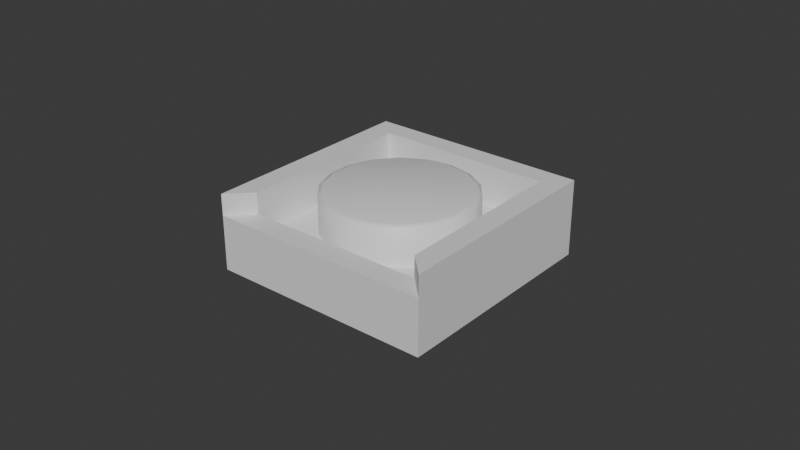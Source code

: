 # Source: SM_UndockButton.blend  (saved by Blender 4.2.66; exported with 4.5.12 LTS)
import bpy
from mathutils import Matrix  # noqa: F401  (used for matrix-valued properties, if any)

bpy.ops.wm.read_factory_settings(use_empty=True)
scene = bpy.context.scene
scene.name = 'Scene'

# ---- collections
col_collection = bpy.data.collections.new('Collection'); scene.collection.children.link(col_collection)

# ---- materials (node trees are filled in below, after node groups)
mat_m_buttonbase = bpy.data.materials.new('M_ButtonBase')
mat_m_buttonbase.alpha_threshold = 0.0
mat_m_buttonbase.use_transparent_shadow = False
mat_m_buttonbase.roughness = 0.5
mat_m_buttonbase.line_color = (0.0, 0.0, 0.0, 1.0)
mat_m_button = bpy.data.materials.new('M_Button')
mat_m_button.alpha_threshold = 0.0
mat_m_button.use_transparent_shadow = False
mat_m_button.roughness = 0.5
mat_m_button.line_color = (0.0, 0.0, 0.0, 1.0)

# ---- material node trees
mat_m_buttonbase.use_nodes = True; mat_m_buttonbase.node_tree.nodes.clear()
_N = mat_m_buttonbase.node_tree.nodes; _L = mat_m_buttonbase.node_tree.links
n0 = _N.new('ShaderNodeOutputMaterial'); n0.name = 'Material Output'; n0.location = (300, 300)
n1 = _N.new('ShaderNodeBsdfPrincipled'); n1.name = 'Principled BSDF'; n1.location = (10, 300)
n1.inputs[3].default_value = 1.45
_L.new(n1.outputs[0], n0.inputs[0])
n0.is_active_output = True
mat_m_button.use_nodes = True; mat_m_button.node_tree.nodes.clear()
_N = mat_m_button.node_tree.nodes; _L = mat_m_button.node_tree.links
n0 = _N.new('ShaderNodeOutputMaterial'); n0.name = 'Material Output'; n0.location = (300, 300)
n1 = _N.new('ShaderNodeBsdfPrincipled'); n1.name = 'Principled BSDF'; n1.location = (10, 300)
n1.inputs[3].default_value = 1.45
_L.new(n1.outputs[0], n0.inputs[0])
n0.is_active_output = True

# ---- world
world_world = bpy.data.worlds.new('World'); scene.world = world_world
world_world.use_nodes = True; world_world.node_tree.nodes.clear()
_N = world_world.node_tree.nodes; _L = world_world.node_tree.links
n0 = _N.new('ShaderNodeOutputWorld'); n0.name = 'World Output'; n0.location = (300, 300)
n1 = _N.new('ShaderNodeBackground'); n1.name = 'Background'; n1.location = (10, 300)
n1.inputs[0].default_value = (0.05088, 0.05088, 0.05088, 1.0)
_L.new(n1.outputs[0], n0.inputs[0])
n0.is_active_output = True
world_world.color = (0.05088, 0.05088, 0.05088)
world_world.sun_shadow_jitter_overblur = 0.0

# ---- meshes
me_cube = bpy.data.meshes.new('Cube')
me_cube.from_pydata([(0.02889, 0.02889, 0.01042), (0.036, 0.036, -0.0008947), (0.02889, -0.02889, 0.01042), (0.036, -0.036, -0.0008947), (-0.02889, 0.02889, 0.01042), (-0.036, 0.036, -0.0008947), (-0.02889, -0.02889, 0.01042), (-0.036, -0.036, -0.0008947), (0.036, -0.036, 0.01042), (-0.036, -0.036, 0.01042), (0.036, 0.036, 0.01042), (-0.036, 0.036, 0.01042), (0.036, -0.036, 0.01679), (-0.036, -0.036, 0.01679), (0.036, 0.036, 0.01679), (-0.036, 0.036, 0.01679), (0.02889, -0.02889, 0.01679), (-0.02889, -0.02889, 0.01679), (0.02889, 0.02889, 0.01679), (-0.02889, 0.02889, 0.01679), (0.036, 0.036, 0.02364), (0.036, -0.036, 0.02364), (-0.036, -0.036, 0.02364), (-0.036, 0.036, 0.02364), (0.02889, 0.02889, 0.02364), (0.02889, -0.02889, 0.02364), (-0.02889, -0.02889, 0.02364), (-0.02889, 0.02889, 0.02364)], [], [(0, 4, 6, 2), (3, 8, 9, 7), (7, 9, 11, 5), (5, 1, 3, 7), (1, 10, 8, 3), (5, 11, 10, 1), (2, 6, 17, 16), (6, 4, 19, 17), (8, 10, 14, 12), (11, 9, 13, 15), (16, 17, 13, 12), (15, 13, 22, 23), (17, 19, 27, 26), (16, 12, 21, 25), (10, 11, 15, 14), (9, 8, 12, 13), (4, 0, 18, 19), (0, 2, 16, 18), (24, 25, 21, 20), (26, 27, 23, 22), (27, 24, 20, 23), (13, 17, 26, 22), (19, 18, 24, 27), (18, 16, 25, 24), (14, 15, 23, 20), (12, 14, 20, 21)])
_uv = me_cube.uv_layers.new(name='UVMap')
_uv.uv.foreach_set('vector', [0.6497, 0.5247, 0.8503, 0.5247, 0.8503, 0.7253, 0.6497, 0.7253, 0.375, 0.75, 0.625, 0.75, 0.625, 1.0, 0.375, 1.0, 0.375, 0.0, 0.625, 0.0, 0.625, 0.25, 0.375, 0.25, 0.125, 0.5, 0.375, 0.5, 0.375, 0.75, 0.125, 0.75, 0.375, 0.5, 0.625, 0.5, 0.625, 0.75, 0.375, 0.75, 0.375, 0.25, 0.625, 0.25, 0.625, 0.5, 0.375, 0.5, 0.6497, 0.7253, 0.8503, 0.7253, 0.8503, 0.7253, 0.6497, 0.7253, 0.8503, 0.7253, 0.8503, 0.5247, 0.8503, 0.5247, 0.8503, 0.7253, 0.625, 0.75, 0.625, 0.5, 0.625, 0.5, 0.625, 0.75, 0.625, 0.25, 0.625, 0.0, 0.625, 0.0, 0.625, 0.25, 0.6497, 0.7253, 0.8503, 0.7253, 0.875, 0.75, 0.625, 0.75, 0.625, 0.25, 0.625, 0.0, 0.625, 0.0, 0.625, 0.25, 0.8503, 0.7253, 0.8503, 0.5247, 0.8503, 0.5247, 0.8503, 0.7253, 0.6497, 0.7253, 0.625, 0.75, 0.625, 0.75, 0.6497, 0.7253, 0.625, 0.5, 0.625, 0.25, 0.625, 0.25, 0.625, 0.5, 0.625, 1.0, 0.625, 0.75, 0.625, 0.75, 0.625, 1.0, 0.8503, 0.5247, 0.6497, 0.5247, 0.6497, 0.5247, 0.8503, 0.5247, 0.6497, 0.5247, 0.6497, 0.7253, 0.6497, 0.7253, 0.6497, 0.5247, 0.6497, 0.5247, 0.6497, 0.7253, 0.625, 0.75, 0.625, 0.5, 0.8503, 0.7253, 0.8503, 0.5247, 0.875, 0.5, 0.875, 0.75, 0.8503, 0.5247, 0.6497, 0.5247, 0.625, 0.5, 0.875, 0.5, 0.875, 0.75, 0.8503, 0.7253, 0.8503, 0.7253, 0.875, 0.75, 0.8503, 0.5247, 0.6497, 0.5247, 0.6497, 0.5247, 0.8503, 0.5247, 0.6497, 0.5247, 0.6497, 0.7253, 0.6497, 0.7253, 0.6497, 0.5247, 0.625, 0.5, 0.625, 0.25, 0.625, 0.25, 0.625, 0.5, 0.625, 0.75, 0.625, 0.5, 0.625, 0.5, 0.625, 0.75])
me_cube.materials.append(mat_m_buttonbase)
me_cube.use_mirror_vertex_groups = False
me_cube.update()
me_cube_001 = bpy.data.meshes.new('Cube.001')
me_cube_001.from_pydata([(-2.998e-11, 0.02389, 0.008827), (0.008169, 0.02244, 0.008827), (0.01535, 0.0183, 0.008827), (0.02069, 0.01194, 0.008827), (0.02352, 0.004148, 0.008827), (0.02352, -0.004148, 0.008827), (0.02069, -0.01194, 0.008827), (0.01535, -0.0183, 0.008827), (0.008169, -0.02244, 0.008827), (-2.998e-11, -0.02389, 0.008827), (-0.008169, -0.02244, 0.008827), (-0.01535, -0.0183, 0.008827), (-0.02069, -0.01194, 0.008827), (-0.02352, -0.004148, 0.008827), (-0.02352, 0.004148, 0.008827), (-0.02069, 0.01194, 0.008827), (-0.01535, 0.0183, 0.008827), (-0.008169, 0.02244, 0.008827), (-7.533e-11, 0.02231, 0.02306), (-2.998e-11, 0.02389, 0.02242), (0.007631, 0.02097, 0.02306), (0.008169, 0.02244, 0.02242), (0.01434, 0.01709, 0.02306), (0.01535, 0.0183, 0.02242), (0.01932, 0.01116, 0.02306), (0.02069, 0.01194, 0.02242), (0.02197, 0.003874, 0.02306), (0.02352, 0.004148, 0.02242), (0.02197, -0.003874, 0.02306), (0.02352, -0.004148, 0.02242), (0.01932, -0.01116, 0.02306), (0.02069, -0.01194, 0.02242), (0.01434, -0.01709, 0.02306), (0.01535, -0.0183, 0.02242), (0.007631, -0.02097, 0.02306), (0.008169, -0.02244, 0.02242), (-7.533e-11, -0.02231, 0.02306), (-2.998e-11, -0.02389, 0.02242), (-0.007631, -0.02097, 0.02306), (-0.008169, -0.02244, 0.02242), (-0.01434, -0.01709, 0.02306), (-0.01535, -0.0183, 0.02242), (-0.01932, -0.01116, 0.02306), (-0.02069, -0.01194, 0.02242), (-0.02197, -0.003874, 0.02306), (-0.02352, -0.004148, 0.02242), (-0.02197, 0.003874, 0.02306), (-0.02352, 0.004148, 0.02242), (-0.01932, 0.01116, 0.02306), (-0.02069, 0.01194, 0.02242), (-0.01434, 0.01709, 0.02306), (-0.01535, 0.0183, 0.02242), (-0.007631, 0.02097, 0.02306), (-0.008169, 0.02244, 0.02242)], [], [(17, 53, 19, 0), (2, 23, 25, 3), (3, 25, 27, 4), (4, 27, 29, 5), (5, 29, 31, 6), (6, 31, 33, 7), (7, 33, 35, 8), (8, 35, 37, 9), (9, 37, 39, 10), (10, 39, 41, 11), (11, 41, 43, 12), (12, 43, 45, 13), (13, 45, 47, 14), (14, 47, 49, 15), (15, 49, 51, 16), (16, 51, 53, 17), (0, 19, 21, 1), (1, 21, 23, 2), (21, 19, 18, 20), (23, 21, 20, 22), (25, 23, 22, 24), (27, 25, 24, 26), (29, 27, 26, 28), (31, 29, 28, 30), (33, 31, 30, 32), (35, 33, 32, 34), (37, 35, 34, 36), (39, 37, 36, 38), (41, 39, 38, 40), (43, 41, 40, 42), (45, 43, 42, 44), (47, 45, 44, 46), (49, 47, 46, 48), (51, 49, 48, 50), (53, 51, 50, 52), (19, 53, 52, 18), (20, 18, 52, 50, 48, 46, 44, 42, 40, 38, 36, 34, 32, 30, 28, 26, 24, 22)])
me_cube_001.polygons.foreach_set('use_smooth', [True] * 37)
_uv = me_cube_001.uv_layers.new(name='UVMap')
_uv.uv.foreach_set('vector', [0.05556, 0.5, 0.05556, 0.9673, -1.863e-07, 0.9673, -1.863e-07, 0.5, 0.8889, 0.5, 0.8889, 0.9673, 0.8333, 0.9673, 0.8333, 0.5, 0.8333, 0.5, 0.8333, 0.9673, 0.7778, 0.9673, 0.7778, 0.5, 0.7778, 0.5, 0.7778, 0.9673, 0.7222, 0.9673, 0.7222, 0.5, 0.7222, 0.5, 0.7222, 0.9673, 0.6667, 0.9673, 0.6667, 0.5, 0.6667, 0.5, 0.6667, 0.9673, 0.6111, 0.9673, 0.6111, 0.5, 0.6111, 0.5, 0.6111, 0.9673, 0.5556, 0.9673, 0.5556, 0.5, 0.5556, 0.5, 0.5556, 0.9673, 0.5, 0.9673, 0.5, 0.5, 0.5, 0.5, 0.5, 0.9673, 0.4444, 0.9673, 0.4444, 0.5, 0.4444, 0.5, 0.4444, 0.9673, 0.3889, 0.9673, 0.3889, 0.5, 0.3889, 0.5, 0.3889, 0.9673, 0.3333, 0.9673, 0.3333, 0.5, 0.3333, 0.5, 0.3333, 0.9673, 0.2778, 0.9673, 0.2778, 0.5, 0.2778, 0.5, 0.2778, 0.9673, 0.2222, 0.9673, 0.2222, 0.5, 0.2222, 0.5, 0.2222, 0.9673, 0.1667, 0.9673, 0.1667, 0.5, 0.1667, 0.5, 0.1667, 0.9673, 0.1111, 0.9673, 0.1111, 0.5, 0.1111, 0.5, 0.1111, 0.9673, 0.05556, 0.9673, 0.05556, 0.5, 1.0, 0.5, 1.0, 0.9673, 0.9444, 0.9673, 0.9444, 0.5, 0.9444, 0.5, 0.9444, 0.9673, 0.8889, 0.9673, 0.8889, 0.5, 0.3321, 0.4755, 0.25, 0.49, 0.25, 0.4742, 0.3267, 0.4607, 0.4043, 0.4339, 0.3321, 0.4755, 0.3267, 0.4607, 0.3941, 0.4217, 0.4578, 0.37, 0.4043, 0.4339, 0.3941, 0.4217, 0.4442, 0.3621, 0.4864, 0.2917, 0.4578, 0.37, 0.4442, 0.3621, 0.4708, 0.2889, 0.4864, 0.2083, 0.4864, 0.2917, 0.4708, 0.2889, 0.4708, 0.2111, 0.4578, 0.13, 0.4864, 0.2083, 0.4708, 0.2111, 0.4442, 0.1379, 0.4043, 0.06615, 0.4578, 0.13, 0.4442, 0.1379, 0.3941, 0.07826, 0.3321, 0.02447, 0.4043, 0.06615, 0.3941, 0.07826, 0.3267, 0.03933, 0.25, 0.01, 0.3321, 0.02447, 0.3267, 0.03933, 0.25, 0.02581, 0.1679, 0.02447, 0.25, 0.01, 0.25, 0.02581, 0.1733, 0.03933, 0.09573, 0.06615, 0.1679, 0.02447, 0.1733, 0.03933, 0.1059, 0.07826, 0.04215, 0.13, 0.09573, 0.06615, 0.1059, 0.07826, 0.05585, 0.1379, 0.01365, 0.2083, 0.04215, 0.13, 0.05585, 0.1379, 0.02922, 0.2111, 0.01365, 0.2917, 0.01365, 0.2083, 0.02922, 0.2111, 0.02922, 0.2889, 0.04215, 0.37, 0.01365, 0.2917, 0.02922, 0.2889, 0.05585, 0.3621, 0.09573, 0.4339, 0.04215, 0.37, 0.05585, 0.3621, 0.1059, 0.4217, 0.1679, 0.4755, 0.09573, 0.4339, 0.1059, 0.4217, 0.1733, 0.4607, 0.25, 0.49, 0.1679, 0.4755, 0.1733, 0.4607, 0.25, 0.4742, 0.3267, 0.4607, 0.25, 0.4742, 0.1733, 0.4607, 0.1059, 0.4217, 0.05585, 0.3621, 0.02922, 0.2889, 0.02922, 0.2111, 0.05585, 0.1379, 0.1059, 0.07826, 0.1733, 0.03933, 0.25, 0.02581, 0.3267, 0.03933, 0.3941, 0.07826, 0.4442, 0.1379, 0.4708, 0.2111, 0.4708, 0.2889, 0.4442, 0.3621, 0.3941, 0.4217])
me_cube_001.materials.append(mat_m_button)
me_cube_001.use_mirror_vertex_groups = False
me_cube_001.update()

# ---- objects
ob_sm_buttonbase = bpy.data.objects.new('SM_ButtonBase', me_cube)
ob_sm_button = bpy.data.objects.new('SM_Button', me_cube_001)

# ---- transforms, parenting, visibility, modifiers, constraints
ob_sm_buttonbase.location = (0.0, 0.0, 0.0)
ob_sm_buttonbase.lock_rotations_4d = False
ob_sm_buttonbase.empty_display_type = 'ARROWS'
ob_sm_buttonbase.lineart.crease_threshold = 0.0
ob_sm_button.location = (0.0, 0.0, 0.0)
ob_sm_button.lock_rotations_4d = False
ob_sm_button.empty_display_type = 'ARROWS'
ob_sm_button.lineart.crease_threshold = 0.0

# ---- collection membership
col_collection.objects.link(ob_sm_buttonbase)
col_collection.objects.link(ob_sm_button)

# ---- scene / render settings (as saved in the file)
scene.frame_start = 1; scene.frame_end = 250; scene.frame_set(1)
scene.render.engine = 'BLENDER_EEVEE_NEXT'
bpy.context.view_layer.update()

# ---- added for rendering (the .blend has no active camera and no usable light): camera, sun
cam_auto = bpy.data.cameras.new('AutoCamera')
cam_auto.lens = 50.0
cam_auto.sensor_width = 36.0
cam_auto.clip_end = 1000.0
ob_auto_camera = bpy.data.objects.new('AutoCamera', cam_auto)
scene.collection.objects.link(ob_auto_camera)
ob_auto_camera.location = (0.185045, -0.222054, 0.159409)
ob_auto_camera.rotation_euler = (1.09748, -7.21219e-08, 0.694738)
scene.camera = ob_auto_camera
light_auto_sun = bpy.data.lights.new('AutoSun', 'SUN')
light_auto_sun.energy = 3.0
light_auto_sun.angle = 0.0523599
ob_auto_sun = bpy.data.objects.new('AutoSun', light_auto_sun)
scene.collection.objects.link(ob_auto_sun)
ob_auto_sun.rotation_euler = (0.872665, 0.174533, 0.523599)
bpy.context.view_layer.update()
